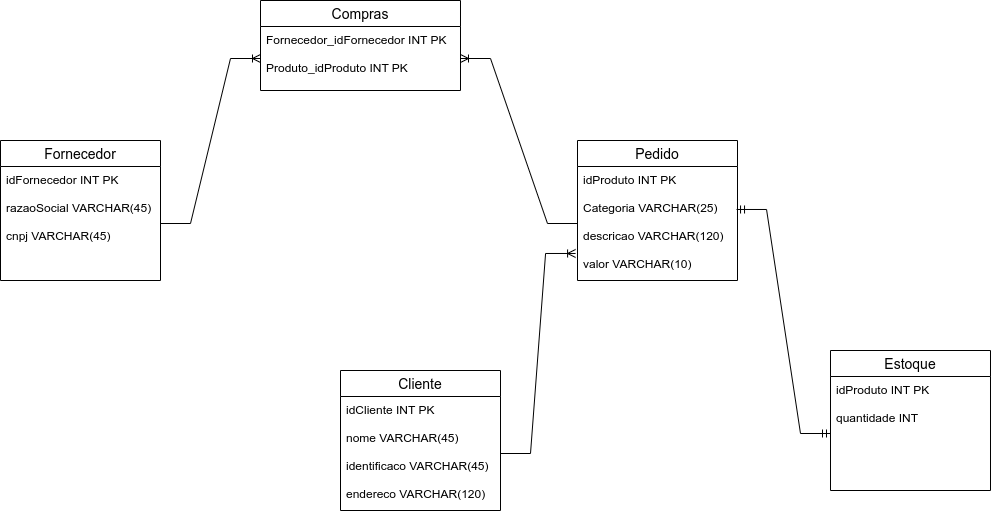

The diagram above was exported from draw.io. Its source (the exported page's mxGraphModel, read from the mxfile embedded in the PNG):
<mxGraphModel dx="1354" dy="689" grid="1" gridSize="10" guides="1" tooltips="1" connect="1" arrows="1" fold="1" page="1" pageScale="1" pageWidth="827" pageHeight="1169" background="none" math="0" shadow="0">
  <root>
    <mxCell id="0" />
    <mxCell id="1" parent="0" />
    <mxCell id="Nwabls-qEh8cNgE-ey07-16" value="Fornecedor" style="swimlane;fontStyle=0;childLayout=stackLayout;horizontal=1;startSize=26;horizontalStack=0;resizeParent=1;resizeParentMax=0;resizeLast=0;collapsible=1;marginBottom=0;align=center;fontSize=14;" vertex="1" parent="1">
      <mxGeometry x="30" y="180" width="160" height="140" as="geometry">
        <mxRectangle x="180" y="380" width="60" height="30" as="alternateBounds" />
      </mxGeometry>
    </mxCell>
    <mxCell id="Nwabls-qEh8cNgE-ey07-17" value="idFornecedor INT PK&#10;&#10;razaoSocial VARCHAR(45)&#10;&#10;cnpj VARCHAR(45)" style="text;strokeColor=none;fillColor=none;spacingLeft=4;spacingRight=4;overflow=hidden;rotatable=0;points=[[0,0.5],[1,0.5]];portConstraint=eastwest;fontSize=12;" vertex="1" parent="Nwabls-qEh8cNgE-ey07-16">
      <mxGeometry y="26" width="160" height="114" as="geometry" />
    </mxCell>
    <mxCell id="Nwabls-qEh8cNgE-ey07-18" value="Pedido" style="swimlane;fontStyle=0;childLayout=stackLayout;horizontal=1;startSize=26;horizontalStack=0;resizeParent=1;resizeParentMax=0;resizeLast=0;collapsible=1;marginBottom=0;align=center;fontSize=14;" vertex="1" parent="1">
      <mxGeometry x="607" y="180" width="160" height="140" as="geometry">
        <mxRectangle x="180" y="380" width="60" height="30" as="alternateBounds" />
      </mxGeometry>
    </mxCell>
    <mxCell id="Nwabls-qEh8cNgE-ey07-19" value="idProduto INT PK&#10;&#10;Categoria VARCHAR(25)&#10;&#10;descricao VARCHAR(120)&#10;&#10;valor VARCHAR(10)" style="text;strokeColor=none;fillColor=none;spacingLeft=4;spacingRight=4;overflow=hidden;rotatable=0;points=[[0,0.5],[1,0.5]];portConstraint=eastwest;fontSize=12;" vertex="1" parent="Nwabls-qEh8cNgE-ey07-18">
      <mxGeometry y="26" width="160" height="114" as="geometry" />
    </mxCell>
    <mxCell id="Nwabls-qEh8cNgE-ey07-20" value="Cliente" style="swimlane;fontStyle=0;childLayout=stackLayout;horizontal=1;startSize=26;horizontalStack=0;resizeParent=1;resizeParentMax=0;resizeLast=0;collapsible=1;marginBottom=0;align=center;fontSize=14;" vertex="1" parent="1">
      <mxGeometry x="370" y="410" width="160" height="140" as="geometry">
        <mxRectangle x="180" y="380" width="60" height="30" as="alternateBounds" />
      </mxGeometry>
    </mxCell>
    <mxCell id="Nwabls-qEh8cNgE-ey07-21" value="idCliente INT PK&#10;&#10;nome VARCHAR(45)&#10;&#10;identificaco VARCHAR(45)&#10;&#10;endereco VARCHAR(120)" style="text;strokeColor=none;fillColor=none;spacingLeft=4;spacingRight=4;overflow=hidden;rotatable=0;points=[[0,0.5],[1,0.5]];portConstraint=eastwest;fontSize=12;" vertex="1" parent="Nwabls-qEh8cNgE-ey07-20">
      <mxGeometry y="26" width="160" height="114" as="geometry" />
    </mxCell>
    <mxCell id="Nwabls-qEh8cNgE-ey07-22" value="Compras" style="swimlane;fontStyle=0;childLayout=stackLayout;horizontal=1;startSize=26;horizontalStack=0;resizeParent=1;resizeParentMax=0;resizeLast=0;collapsible=1;marginBottom=0;align=center;fontSize=14;" vertex="1" parent="1">
      <mxGeometry x="290" y="40" width="200" height="90" as="geometry">
        <mxRectangle x="180" y="380" width="60" height="30" as="alternateBounds" />
      </mxGeometry>
    </mxCell>
    <mxCell id="Nwabls-qEh8cNgE-ey07-23" value="Fornecedor_idFornecedor INT PK&#10;&#10;Produto_idProduto INT PK" style="text;strokeColor=none;fillColor=none;spacingLeft=4;spacingRight=4;overflow=hidden;rotatable=0;points=[[0,0.5],[1,0.5]];portConstraint=eastwest;fontSize=12;" vertex="1" parent="Nwabls-qEh8cNgE-ey07-22">
      <mxGeometry y="26" width="200" height="64" as="geometry" />
    </mxCell>
    <mxCell id="Nwabls-qEh8cNgE-ey07-24" value="" style="edgeStyle=entityRelationEdgeStyle;fontSize=12;html=1;endArrow=ERoneToMany;rounded=0;exitX=1;exitY=0.5;exitDx=0;exitDy=0;entryX=0;entryY=0.5;entryDx=0;entryDy=0;" edge="1" parent="1" source="Nwabls-qEh8cNgE-ey07-17" target="Nwabls-qEh8cNgE-ey07-23">
      <mxGeometry width="100" height="100" relative="1" as="geometry">
        <mxPoint x="210" y="270" as="sourcePoint" />
        <mxPoint x="310" y="170" as="targetPoint" />
      </mxGeometry>
    </mxCell>
    <mxCell id="Nwabls-qEh8cNgE-ey07-28" value="" style="edgeStyle=entityRelationEdgeStyle;fontSize=12;html=1;endArrow=ERoneToMany;rounded=0;exitX=0;exitY=0.5;exitDx=0;exitDy=0;" edge="1" parent="1" source="Nwabls-qEh8cNgE-ey07-19" target="Nwabls-qEh8cNgE-ey07-23">
      <mxGeometry width="100" height="100" relative="1" as="geometry">
        <mxPoint x="310" y="410" as="sourcePoint" />
        <mxPoint x="410" y="310" as="targetPoint" />
      </mxGeometry>
    </mxCell>
    <mxCell id="Nwabls-qEh8cNgE-ey07-43" value="Estoque" style="swimlane;fontStyle=0;childLayout=stackLayout;horizontal=1;startSize=26;horizontalStack=0;resizeParent=1;resizeParentMax=0;resizeLast=0;collapsible=1;marginBottom=0;align=center;fontSize=14;" vertex="1" parent="1">
      <mxGeometry x="860" y="390" width="160" height="140" as="geometry">
        <mxRectangle x="180" y="380" width="60" height="30" as="alternateBounds" />
      </mxGeometry>
    </mxCell>
    <mxCell id="Nwabls-qEh8cNgE-ey07-44" value="idProduto INT PK&#10;&#10;quantidade INT" style="text;strokeColor=none;fillColor=none;spacingLeft=4;spacingRight=4;overflow=hidden;rotatable=0;points=[[0,0.5],[1,0.5]];portConstraint=eastwest;fontSize=12;" vertex="1" parent="Nwabls-qEh8cNgE-ey07-43">
      <mxGeometry y="26" width="160" height="114" as="geometry" />
    </mxCell>
    <mxCell id="Nwabls-qEh8cNgE-ey07-45" value="" style="edgeStyle=entityRelationEdgeStyle;fontSize=12;html=1;endArrow=ERmandOne;startArrow=ERmandOne;rounded=0;entryX=0.994;entryY=0.377;entryDx=0;entryDy=0;entryPerimeter=0;exitX=0;exitY=0.5;exitDx=0;exitDy=0;" edge="1" parent="1" source="Nwabls-qEh8cNgE-ey07-44" target="Nwabls-qEh8cNgE-ey07-19">
      <mxGeometry width="100" height="100" relative="1" as="geometry">
        <mxPoint x="680" y="440" as="sourcePoint" />
        <mxPoint x="650" y="340" as="targetPoint" />
      </mxGeometry>
    </mxCell>
    <mxCell id="Nwabls-qEh8cNgE-ey07-46" value="" style="edgeStyle=entityRelationEdgeStyle;fontSize=12;html=1;endArrow=ERoneToMany;rounded=0;exitX=1;exitY=0.5;exitDx=0;exitDy=0;entryX=-0.012;entryY=0.763;entryDx=0;entryDy=0;entryPerimeter=0;" edge="1" parent="1" source="Nwabls-qEh8cNgE-ey07-21" target="Nwabls-qEh8cNgE-ey07-19">
      <mxGeometry width="100" height="100" relative="1" as="geometry">
        <mxPoint x="580" y="590" as="sourcePoint" />
        <mxPoint x="680" y="490" as="targetPoint" />
      </mxGeometry>
    </mxCell>
  </root>
</mxGraphModel>